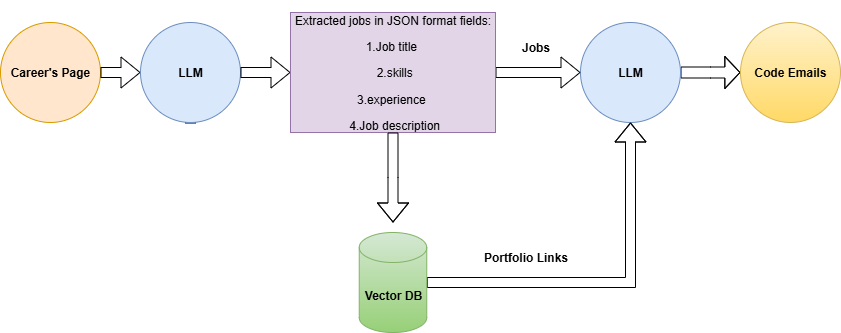

The diagram above was exported from draw.io. Its source (the exported page's mxGraphModel, read from the mxfile embedded in the PNG):
<mxGraphModel dx="872" dy="473" grid="1" gridSize="10" guides="1" tooltips="1" connect="1" arrows="1" fold="1" page="1" pageScale="1" pageWidth="850" pageHeight="1100" math="0" shadow="0">
  <root>
    <mxCell id="0" />
    <mxCell id="1" parent="0" />
    <mxCell id="oG7TZtPvAAVU6duq6WS5-2" style="edgeStyle=orthogonalEdgeStyle;rounded=0;orthogonalLoop=1;jettySize=auto;html=1;shape=flexArrow;" edge="1" parent="1" source="oG7TZtPvAAVU6duq6WS5-3">
      <mxGeometry relative="1" as="geometry">
        <mxPoint x="210" y="210" as="targetPoint" />
      </mxGeometry>
    </mxCell>
    <mxCell id="oG7TZtPvAAVU6duq6WS5-1" value="&lt;strong&gt;Career's Page&lt;/strong&gt;" style="ellipse;whiteSpace=wrap;html=1;aspect=fixed;fillColor=#ffe6cc;strokeColor=#d79b00;" vertex="1" parent="1">
      <mxGeometry x="20" y="160" width="100" height="100" as="geometry" />
    </mxCell>
    <mxCell id="oG7TZtPvAAVU6duq6WS5-10" style="edgeStyle=orthogonalEdgeStyle;rounded=0;orthogonalLoop=1;jettySize=auto;html=1;shape=flexArrow;width=11;endSize=4.72;" edge="1" parent="1" source="oG7TZtPvAAVU6duq6WS5-9">
      <mxGeometry relative="1" as="geometry">
        <mxPoint x="760" y="210" as="targetPoint" />
      </mxGeometry>
    </mxCell>
    <mxCell id="oG7TZtPvAAVU6duq6WS5-9" value="&lt;b&gt;LLM&lt;/b&gt;" style="ellipse;whiteSpace=wrap;html=1;aspect=fixed;fillColor=#dae8fc;strokeColor=#6c8ebf;fillStyle=auto;" vertex="1" parent="1">
      <mxGeometry x="600" y="160" width="100" height="100" as="geometry" />
    </mxCell>
    <mxCell id="oG7TZtPvAAVU6duq6WS5-11" value="&lt;b&gt;Code Emails&lt;/b&gt;" style="ellipse;whiteSpace=wrap;html=1;aspect=fixed;fillColor=#fff2cc;strokeColor=#d6b656;gradientColor=#ffd966;" vertex="1" parent="1">
      <mxGeometry x="760" y="160" width="100" height="100" as="geometry" />
    </mxCell>
    <mxCell id="oG7TZtPvAAVU6duq6WS5-13" value="" style="edgeStyle=orthogonalEdgeStyle;rounded=0;orthogonalLoop=1;jettySize=auto;html=1;shape=flexArrow;" edge="1" parent="1" source="oG7TZtPvAAVU6duq6WS5-1" target="oG7TZtPvAAVU6duq6WS5-3">
      <mxGeometry relative="1" as="geometry">
        <mxPoint x="210" y="210" as="targetPoint" />
        <mxPoint x="120" y="210" as="sourcePoint" />
      </mxGeometry>
    </mxCell>
    <mxCell id="oG7TZtPvAAVU6duq6WS5-3" value="&lt;b&gt;LLM&lt;/b&gt;" style="ellipse;whiteSpace=wrap;html=1;aspect=fixed;fillColor=#dae8fc;strokeColor=#6c8ebf;" vertex="1" parent="1">
      <mxGeometry x="160" y="160" width="100" height="100" as="geometry" />
    </mxCell>
    <mxCell id="oG7TZtPvAAVU6duq6WS5-14" value="" style="edgeStyle=orthogonalEdgeStyle;rounded=0;orthogonalLoop=1;jettySize=auto;html=1;shape=flexArrow;" edge="1" parent="1" source="oG7TZtPvAAVU6duq6WS5-3" target="oG7TZtPvAAVU6duq6WS5-5">
      <mxGeometry relative="1" as="geometry">
        <mxPoint x="360" y="210" as="targetPoint" />
        <mxPoint x="260" y="210" as="sourcePoint" />
      </mxGeometry>
    </mxCell>
    <mxCell id="oG7TZtPvAAVU6duq6WS5-16" style="edgeStyle=orthogonalEdgeStyle;rounded=0;orthogonalLoop=1;jettySize=auto;html=1;entryX=0;entryY=0.5;entryDx=0;entryDy=0;shape=flexArrow;" edge="1" parent="1" source="oG7TZtPvAAVU6duq6WS5-5" target="oG7TZtPvAAVU6duq6WS5-9">
      <mxGeometry relative="1" as="geometry" />
    </mxCell>
    <mxCell id="oG7TZtPvAAVU6duq6WS5-5" value="&lt;p&gt;Extracted jobs in JSON format fields:&lt;/p&gt;&lt;p&gt;&lt;span style=&quot;background-color: transparent; color: light-dark(rgb(0, 0, 0), rgb(255, 255, 255));&quot;&gt;1.Job title&amp;nbsp;&lt;/span&gt;&lt;/p&gt;&lt;p&gt;&lt;span style=&quot;background-color: transparent; color: light-dark(rgb(0, 0, 0), rgb(255, 255, 255));&quot;&gt;&amp;nbsp;2.skills&lt;/span&gt;&lt;/p&gt;&lt;p&gt;3.experience&amp;nbsp;&lt;/p&gt;&lt;p&gt;&amp;nbsp;4.Job description&lt;/p&gt;" style="rounded=0;whiteSpace=wrap;html=1;fillColor=#e1d5e7;strokeColor=#9673a6;" vertex="1" parent="1">
      <mxGeometry x="310" y="150" width="205" height="120" as="geometry" />
    </mxCell>
    <mxCell id="oG7TZtPvAAVU6duq6WS5-15" style="edgeStyle=orthogonalEdgeStyle;rounded=0;orthogonalLoop=1;jettySize=auto;html=1;entryX=0.5;entryY=0;entryDx=0;entryDy=0;entryPerimeter=0;shape=flexArrow;" edge="1" parent="1" source="oG7TZtPvAAVU6duq6WS5-5">
      <mxGeometry relative="1" as="geometry">
        <mxPoint x="412.5" y="360" as="targetPoint" />
      </mxGeometry>
    </mxCell>
    <mxCell id="oG7TZtPvAAVU6duq6WS5-18" style="edgeStyle=orthogonalEdgeStyle;rounded=0;orthogonalLoop=1;jettySize=auto;html=1;entryX=0.5;entryY=1;entryDx=0;entryDy=0;shape=flexArrow;" edge="1" parent="1" source="oG7TZtPvAAVU6duq6WS5-17" target="oG7TZtPvAAVU6duq6WS5-9">
      <mxGeometry relative="1" as="geometry" />
    </mxCell>
    <mxCell id="oG7TZtPvAAVU6duq6WS5-17" value="&lt;b&gt;Vector DB&lt;/b&gt;" style="shape=cylinder3;whiteSpace=wrap;html=1;boundedLbl=1;backgroundOutline=1;size=15;fillColor=#d5e8d4;strokeColor=#82b366;gradientColor=#97d077;" vertex="1" parent="1">
      <mxGeometry x="378.75" y="370" width="67.5" height="100" as="geometry" />
    </mxCell>
    <mxCell id="oG7TZtPvAAVU6duq6WS5-19" value="&lt;b&gt;Jobs&lt;/b&gt;" style="text;html=1;align=center;verticalAlign=middle;resizable=0;points=[];autosize=1;strokeColor=none;fillColor=none;" vertex="1" parent="1">
      <mxGeometry x="530" y="170" width="50" height="30" as="geometry" />
    </mxCell>
    <mxCell id="oG7TZtPvAAVU6duq6WS5-20" value="&lt;b&gt;Portfolio Links&lt;/b&gt;" style="text;html=1;align=center;verticalAlign=middle;resizable=0;points=[];autosize=1;strokeColor=none;fillColor=none;" vertex="1" parent="1">
      <mxGeometry x="490" y="380" width="110" height="30" as="geometry" />
    </mxCell>
  </root>
</mxGraphModel>